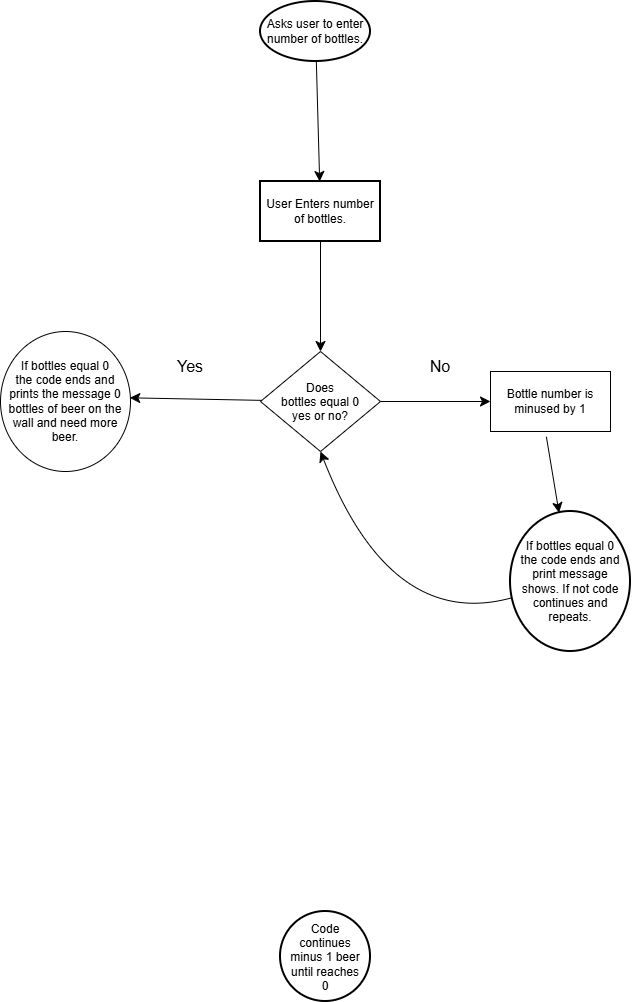

The diagram above was exported from draw.io. Its source (the exported page's mxGraphModel, read from the mxfile embedded in the PNG):
<mxGraphModel dx="1616" dy="518" grid="1" gridSize="10" guides="1" tooltips="1" connect="1" arrows="1" fold="1" page="1" pageScale="1" pageWidth="850" pageHeight="1100" math="0" shadow="0">
  <root>
    <mxCell id="0" />
    <mxCell id="1" parent="0" />
    <mxCell id="dklfTO98wrw7_027IU-s-3" edge="1" parent="1" source="dklfTO98wrw7_027IU-s-1" style="edgeStyle=none;curved=1;rounded=0;orthogonalLoop=1;jettySize=auto;html=1;fontSize=12;startSize=8;endSize=8;" target="dklfTO98wrw7_027IU-s-2" value="">
      <mxGeometry relative="1" as="geometry" />
    </mxCell>
    <mxCell id="dklfTO98wrw7_027IU-s-1" parent="1" style="strokeWidth=2;html=1;shape=mxgraph.flowchart.start_1;whiteSpace=wrap;" value="Asks user to enter number of bottles." vertex="1">
      <mxGeometry height="60" width="110" x="250" y="50" as="geometry" />
    </mxCell>
    <mxCell id="dklfTO98wrw7_027IU-s-5" edge="1" parent="1" source="dklfTO98wrw7_027IU-s-2" style="edgeStyle=none;curved=1;rounded=0;orthogonalLoop=1;jettySize=auto;html=1;fontSize=12;startSize=8;endSize=8;entryX=0.5;entryY=0;entryDx=0;entryDy=0;" target="dklfTO98wrw7_027IU-s-26" value="">
      <mxGeometry relative="1" as="geometry">
        <mxPoint x="310" y="410" as="targetPoint" />
      </mxGeometry>
    </mxCell>
    <mxCell id="dklfTO98wrw7_027IU-s-2" parent="1" style="whiteSpace=wrap;html=1;strokeWidth=2;" value="User Enters number of bottles." vertex="1">
      <mxGeometry height="60" width="120" x="250" y="230" as="geometry" />
    </mxCell>
    <mxCell id="dklfTO98wrw7_027IU-s-11" edge="1" parent="1" source="dklfTO98wrw7_027IU-s-8" style="edgeStyle=none;curved=1;rounded=0;orthogonalLoop=1;jettySize=auto;html=1;fontSize=12;startSize=8;endSize=8;entryX=0.5;entryY=1;entryDx=0;entryDy=0;" target="dklfTO98wrw7_027IU-s-26" value="">
      <mxGeometry relative="1" as="geometry">
        <Array as="points">
          <mxPoint x="380" y="680" />
        </Array>
        <mxPoint x="300" y="640" as="targetPoint" />
      </mxGeometry>
    </mxCell>
    <mxCell id="dklfTO98wrw7_027IU-s-8" parent="1" style="ellipse;whiteSpace=wrap;html=1;shapeInside=1;strokeWidth=2;" value="If bottles equal 0 the code ends and print message shows. If not code continues and repeats." vertex="1">
      <mxGeometry height="140" width="120" x="500" y="560" as="geometry" />
    </mxCell>
    <mxCell id="dklfTO98wrw7_027IU-s-12" parent="1" style="ellipse;whiteSpace=wrap;html=1;shapeInside=1;strokeWidth=2;" value="Code continues minus 1 beer until reaches 0" vertex="1">
      <mxGeometry height="90" width="90" x="270" y="960" as="geometry" />
    </mxCell>
    <mxCell id="dklfTO98wrw7_027IU-s-29" edge="1" parent="1" source="dklfTO98wrw7_027IU-s-26" style="edgeStyle=none;curved=1;rounded=0;orthogonalLoop=1;jettySize=auto;html=1;fontSize=12;startSize=8;endSize=8;" value="">
      <mxGeometry relative="1" as="geometry">
        <mxPoint x="480" y="450" as="targetPoint" />
      </mxGeometry>
    </mxCell>
    <mxCell id="dklfTO98wrw7_027IU-s-32" edge="1" parent="1" source="dklfTO98wrw7_027IU-s-26" style="edgeStyle=none;curved=1;rounded=0;orthogonalLoop=1;jettySize=auto;html=1;fontSize=12;startSize=8;endSize=8;" value="">
      <mxGeometry relative="1" as="geometry">
        <mxPoint x="119.30888575458403" y="446.33286318758815" as="targetPoint" />
      </mxGeometry>
    </mxCell>
    <mxCell id="dklfTO98wrw7_027IU-s-26" parent="1" style="rhombus;whiteSpace=wrap;html=1;shapeInside=1;" value="Does bottles equal 0 yes or no?" vertex="1">
      <mxGeometry height="100" width="120" x="250" y="400" as="geometry" />
    </mxCell>
    <mxCell id="dklfTO98wrw7_027IU-s-35" edge="1" parent="1" style="edgeStyle=none;curved=1;rounded=0;orthogonalLoop=1;jettySize=auto;html=1;fontSize=12;startSize=8;endSize=8;" target="dklfTO98wrw7_027IU-s-8" value="">
      <mxGeometry relative="1" as="geometry">
        <mxPoint x="535.8823529411766" y="485.2941176470588" as="sourcePoint" />
      </mxGeometry>
    </mxCell>
    <mxCell id="dklfTO98wrw7_027IU-s-30" parent="1" style="text;html=1;whiteSpace=wrap;strokeColor=none;fillColor=none;align=center;verticalAlign=middle;rounded=0;fontSize=16;" value="No" vertex="1">
      <mxGeometry height="30" width="60" x="400" y="400" as="geometry" />
    </mxCell>
    <mxCell id="dklfTO98wrw7_027IU-s-33" parent="1" style="text;html=1;whiteSpace=wrap;strokeColor=none;fillColor=none;align=center;verticalAlign=middle;rounded=0;fontSize=16;" value="Yes" vertex="1">
      <mxGeometry height="30" width="60" x="150" y="400" as="geometry" />
    </mxCell>
    <mxCell id="dklfTO98wrw7_027IU-s-36" parent="1" style="whiteSpace=wrap;html=1;" value="Bottle number is minused by 1" vertex="1">
      <mxGeometry height="60" width="120" x="480" y="420" as="geometry" />
    </mxCell>
    <mxCell id="dklfTO98wrw7_027IU-s-37" parent="1" style="ellipse;whiteSpace=wrap;html=1;shapeInside=1;" value="If bottles equal 0 the code ends and prints the message 0 bottles of beer on the wall and need more beer." vertex="1">
      <mxGeometry height="140" width="130" x="-10" y="380" as="geometry" />
    </mxCell>
  </root>
</mxGraphModel>